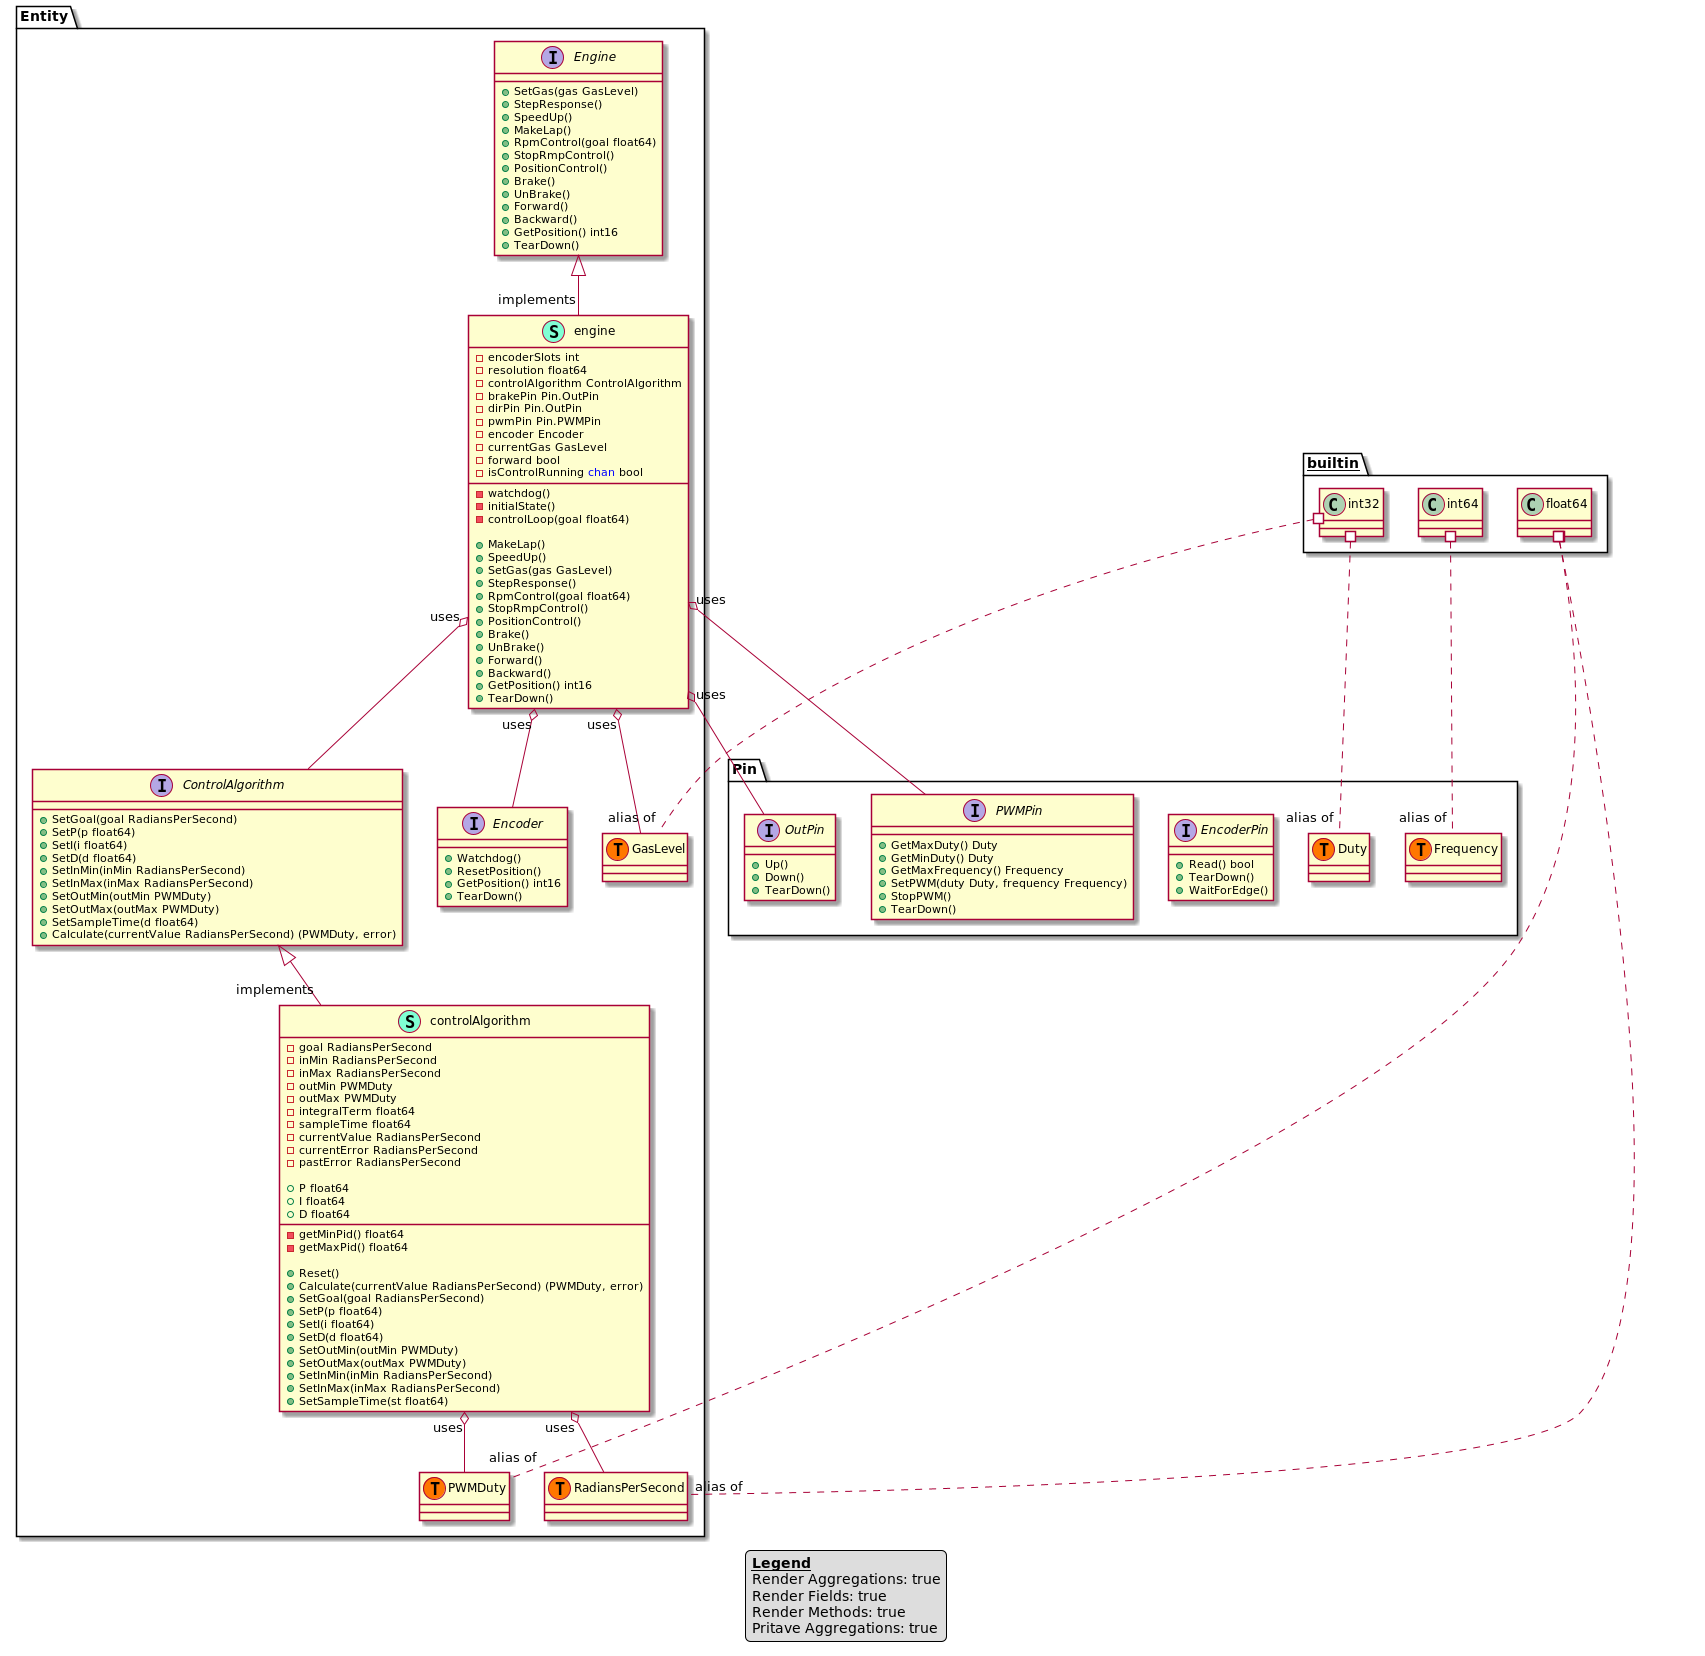

The diagram above was rendered by PlantUML. Its source (embedded in the PNG):
@startuml
legend
<u><b>Legend</b></u>
Render Aggregations: true
Render Fields: true
Render Methods: true
Pritave Aggregations: true
end legend
namespace Entity {
    interface ControlAlgorithm  {
        + SetGoal(goal RadiansPerSecond) 
        + SetP(p float64) 
        + SetI(i float64) 
        + SetD(d float64) 
        + SetInMin(inMin RadiansPerSecond) 
        + SetInMax(inMax RadiansPerSecond) 
        + SetOutMin(outMin PWMDuty) 
        + SetOutMax(outMax PWMDuty) 
        + SetSampleTime(d float64) 
        + Calculate(currentValue RadiansPerSecond) (PWMDuty, error)

    }
    interface Encoder  {
        + Watchdog() 
        + ResetPosition() 
        + GetPosition() int16
        + TearDown() 

    }
    interface Engine  {
        + SetGas(gas GasLevel) 
        + StepResponse() 
        + SpeedUp() 
        + MakeLap() 
        + RpmControl(goal float64) 
        + StopRmpControl() 
        + PositionControl() 
        + Brake() 
        + UnBrake() 
        + Forward() 
        + Backward() 
        + GetPosition() int16
        + TearDown() 

    }
    class Entity.GasLevel << (T, #FF7700) >>  {
    }
    class Entity.PWMDuty << (T, #FF7700) >>  {
    }
    class Entity.RadiansPerSecond << (T, #FF7700) >>  {
    }
    class controlAlgorithm << (S,Aquamarine) >> {
        - goal RadiansPerSecond
        - inMin RadiansPerSecond
        - inMax RadiansPerSecond
        - outMin PWMDuty
        - outMax PWMDuty
        - integralTerm float64
        - sampleTime float64
        - currentValue RadiansPerSecond
        - currentError RadiansPerSecond
        - pastError RadiansPerSecond

        + P float64
        + I float64
        + D float64

        - getMinPid() float64
        - getMaxPid() float64

        + Reset() 
        + Calculate(currentValue RadiansPerSecond) (PWMDuty, error)
        + SetGoal(goal RadiansPerSecond) 
        + SetP(p float64) 
        + SetI(i float64) 
        + SetD(d float64) 
        + SetOutMin(outMin PWMDuty) 
        + SetOutMax(outMax PWMDuty) 
        + SetInMin(inMin RadiansPerSecond) 
        + SetInMax(inMax RadiansPerSecond) 
        + SetSampleTime(st float64) 

    }
    class engine << (S,Aquamarine) >> {
        - encoderSlots int
        - resolution float64
        - controlAlgorithm ControlAlgorithm
        - brakePin Pin.OutPin
        - dirPin Pin.OutPin
        - pwmPin Pin.PWMPin
        - encoder Encoder
        - currentGas GasLevel
        - forward bool
        - isControlRunning <font color=blue>chan</font> bool

        - watchdog() 
        - initialState() 
        - controlLoop(goal float64) 

        + MakeLap() 
        + SpeedUp() 
        + SetGas(gas GasLevel) 
        + StepResponse() 
        + RpmControl(goal float64) 
        + StopRmpControl() 
        + PositionControl() 
        + Brake() 
        + UnBrake() 
        + Forward() 
        + Backward() 
        + GetPosition() int16
        + TearDown() 

    }
}

"Entity.ControlAlgorithm" <|-- "implements""Entity.controlAlgorithm"
"Entity.Engine" <|-- "implements""Entity.engine"

"Entity.controlAlgorithm""uses" o-- "Entity.PWMDuty"
"Entity.controlAlgorithm""uses" o-- "Entity.RadiansPerSecond"
"Entity.engine""uses" o-- "Entity.ControlAlgorithm"
"Entity.engine""uses" o-- "Entity.Encoder"
"Entity.engine""uses" o-- "Entity.GasLevel"
"Entity.engine""uses" o-- "Pin.OutPin"
"Entity.engine""uses" o-- "Pin.PWMPin"

namespace Pin {
    interface EncoderPin  {
        + Read() bool
        + TearDown() 
        + WaitForEdge() 

    }
    interface OutPin  {
        + Up() 
        + Down() 
        + TearDown() 

    }
    interface PWMPin  {
        + GetMaxDuty() Duty
        + GetMinDuty() Duty
        + GetMaxFrequency() Frequency
        + SetPWM(duty Duty, frequency Frequency) 
        + StopPWM() 
        + TearDown() 

    }
    class Pin.Duty << (T, #FF7700) >>  {
    }
    class Pin.Frequency << (T, #FF7700) >>  {
    }
}



"__builtin__.float64" #.. "alias of""Entity.PWMDuty"
"__builtin__.float64" #.. "alias of""Entity.RadiansPerSecond"
"__builtin__.int32" #.. "alias of""Entity.GasLevel"
"__builtin__.int32" #.. "alias of""Pin.Duty"
"__builtin__.int64" #.. "alias of""Pin.Frequency"
@enduml